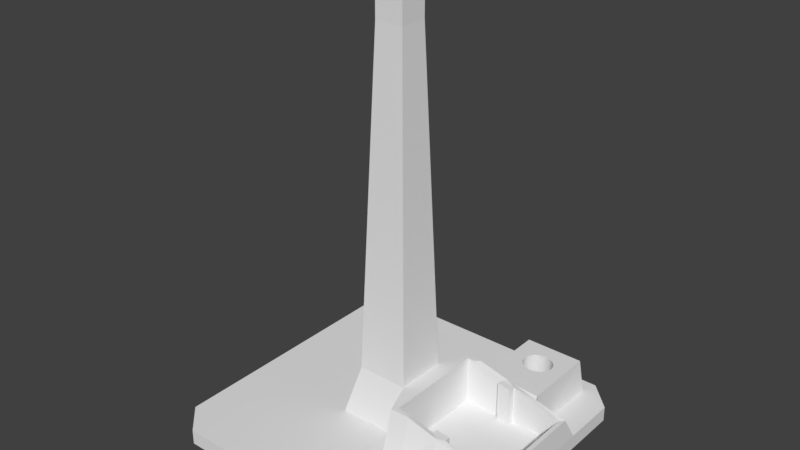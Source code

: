 # Source: figurebase.blend  (saved by Blender 2.79.0; exported with 4.5.12 LTS)
import bpy
from mathutils import Matrix  # noqa: F401  (used for matrix-valued properties, if any)

bpy.ops.wm.read_factory_settings(use_empty=True)
scene = bpy.context.scene
scene.name = 'Scene'

# ---- collections
col_collection_1 = bpy.data.collections.new('Collection 1'); scene.collection.children.link(col_collection_1)

# ---- world
world_world = bpy.data.worlds.new('World'); scene.world = world_world
world_world.color = (0.05088, 0.05088, 0.05088)
world_world.use_sun_shadow = False
world_world.sun_shadow_jitter_overblur = 0.0
world_world.cycles.sampling_method = 'MANUAL'

# ---- meshes
me_plane_003 = bpy.data.meshes.new('Plane.003')
me_plane_003.from_pydata([(-0.6109, -0.6109, 0.2483), (0.4817, -0.6109, 0.2483), (-0.6109, 0.6109, 0.2483), (0.4817, 0.6109, 0.2483), (-0.2315, -0.2315, 6.953), (0.2315, -0.2315, 6.953), (-0.2315, 0.2315, 6.953), (0.2315, 0.2315, 6.953), (-0.4213, 0.4213, 1.046), (0.4213, 0.4213, 1.046), (0.4213, -0.4213, 1.046), (-0.4213, -0.4213, 1.046), (-2.06, -2.483, 0.0), (-2.483, -2.06, 0.0), (2.483, -2.06, 0.0), (2.06, -2.483, 0.0), (-2.483, 2.06, 0.0), (-2.06, 2.483, 0.0), (2.06, 2.483, 0.0), (2.483, 2.06, 0.0), (-2.483, -2.06, 0.2483), (-2.06, -2.483, 0.2483), (-2.185, -2.185, 0.2483), (2.06, -2.483, 0.2483), (2.483, -2.06, 0.2483), (2.185, -2.185, 0.2483), (-2.06, 2.483, 0.2483), (-2.483, 2.06, 0.2483), (-2.185, 2.185, 0.2483), (2.483, 2.06, 0.2483), (2.06, 2.483, 0.2483), (2.185, 2.185, 0.2483), (-0.2319, 0.2319, 6.528), (0.2319, -0.2319, 6.528), (0.2319, 0.2319, 6.528), (-0.2319, -0.2319, 6.528), (1.974, 2.232, 0.247), (0.8901, 1.13, 0.2483), (0.8831, 2.231, 0.247), (1.952, 1.13, 0.2483), (1.913, 2.171, 0.8227), (0.9432, 1.201, 0.8227), (0.9439, 2.17, 0.8227), (1.914, 1.2, 0.8227), (0.6946, -0.8747, 0.2483), (0.8747, -0.8747, 0.2483), (0.9451, -1.185, 0.2483), (0.8198, 0.8198, 0.2483), (0.6946, 0.6946, 0.2483), (2.389, -0.8747, 0.2483), (2.389, 0.8198, 0.2483), (2.483, -1.187, 0.2483), (2.483, 1.13, 0.2483), (0.6242, -1.185, 0.2483), (0.6946, 0.8198, 0.2483), (0.6242, 1.13, 0.2483), (0.6242, -0.9451, 1.049), (0.6946, -0.8747, 1.049), (0.8747, -0.8747, 1.049), (0.9451, -0.9451, 1.049), (0.8901, 0.8901, 1.049), (0.8198, 0.8198, 1.049), (0.6946, 0.6946, 1.049), (0.6242, 0.6242, 1.049), (2.389, -0.8747, 0.6608), (2.389, 0.8198, 0.6608), (2.459, -0.9451, 0.6608), (2.459, 0.8901, 0.6608), (0.6946, 0.8198, 1.049), (0.6242, 0.8901, 1.049), (2.384, -2.102, 0.2483), (2.284, -2.143, 0.2483), (1.45, -0.9451, 0.9198), (1.955, -0.9451, 0.7903), (1.342, -0.8747, 0.2483), (1.57, -0.8747, 0.2483), (1.342, -0.8747, 0.9294), (1.57, -0.8747, 0.902), (1.458, -1.186, 0.2483), (1.97, -1.186, 0.2483), (1.571, 0.8198, 0.2483), (1.343, 0.8198, 0.2483), (1.571, 0.8198, 0.8934), (1.343, 0.8198, 0.9198), (1.936, 0.8901, 0.7903), (1.413, 0.8901, 0.9198), (1.571, 0.7238, 0.2483), (1.343, 0.7238, 0.2483), (1.571, 0.7238, 0.8934), (1.343, 0.7238, 0.9198), (1.342, -0.784, 0.2483), (1.57, -0.784, 0.2483), (1.342, -0.784, 0.9294), (1.57, -0.784, 0.902), (1.608, 1.851, 0.8217), (1.255, 1.526, 0.8217), (1.432, 1.919, 0.8217), (1.48, 1.914, 0.8217), (1.527, 1.901, 0.8217), (1.57, 1.88, 0.8217), (1.225, 1.561, 0.8217), (1.201, 1.601, 0.8217), (1.187, 1.644, 0.8217), (1.182, 1.689, 0.8217), (1.187, 1.734, 0.8217), (1.201, 1.777, 0.8217), (1.225, 1.816, 0.8217), (1.256, 1.851, 0.8217), (1.293, 1.88, 0.8217), (1.336, 1.901, 0.8217), (1.383, 1.914, 0.8217), (1.639, 1.816, 0.8217), (1.662, 1.777, 0.8217), (1.676, 1.734, 0.8217), (1.681, 1.689, 0.8217), (1.676, 1.644, 0.8217), (1.662, 1.601, 0.8217), (1.639, 1.561, 0.8217), (1.608, 1.526, 0.8217), (1.57, 1.498, 0.8217), (1.527, 1.476, 0.8217), (1.48, 1.463, 0.8217), (1.432, 1.459, 0.8217), (1.383, 1.463, 0.8217), (1.336, 1.476, 0.8217), (1.293, 1.498, 0.8217), (1.608, 1.851, 0.08151), (1.255, 1.526, 0.08151), (1.432, 1.919, 0.08151), (1.48, 1.914, 0.08151), (1.527, 1.901, 0.08151), (1.57, 1.88, 0.08151), (1.225, 1.561, 0.08151), (1.201, 1.601, 0.08151), (1.187, 1.644, 0.08151), (1.182, 1.689, 0.08151), (1.187, 1.734, 0.08151), (1.201, 1.777, 0.08151), (1.225, 1.816, 0.08151), (1.256, 1.851, 0.08151), (1.293, 1.88, 0.08151), (1.336, 1.901, 0.08151), (1.383, 1.914, 0.08151), (1.639, 1.816, 0.08151), (1.662, 1.777, 0.08151), (1.676, 1.734, 0.08151), (1.681, 1.689, 0.08151), (1.676, 1.644, 0.08151), (1.662, 1.601, 0.08151), (1.639, 1.561, 0.08151), (1.608, 1.526, 0.08151), (1.57, 1.498, 0.08151), (1.527, 1.476, 0.08151), (1.48, 1.463, 0.08151), (1.432, 1.459, 0.08151), (1.383, 1.463, 0.08151), (1.336, 1.476, 0.08151), (1.293, 1.498, 0.08151), (0.9415, 1.001, 0.8266), (1.914, 0.941, 0.8233)], [], [(12, 15, 23, 21), (31, 30, 26, 28, 2, 3, 55, 37, 38, 36), (18, 17, 26, 30), (12, 13, 16, 17, 18, 19, 14, 15), (28, 27, 20, 22, 0, 2), (14, 19, 29, 52, 51, 24), (34, 32, 6, 7), (31, 36, 39, 52, 29), (4, 5, 7, 6), (35, 33, 5, 4), (33, 34, 7, 5), (32, 35, 4, 6), (2, 0, 11, 8), (0, 1, 10, 11), (3, 2, 8, 9), (20, 21, 22), (23, 24, 70, 71, 25), (26, 27, 28), (29, 30, 31), (18, 30, 29, 19), (23, 15, 14, 24), (12, 21, 20, 13), (26, 17, 16, 27), (16, 13, 20, 27), (21, 23, 0), (8, 11, 35, 32), (10, 9, 34, 33), (11, 10, 33, 35), (9, 8, 32, 34), (36, 38, 42, 40), (40, 42, 41, 95, 100, 101, 102, 103, 104, 105, 106, 107, 108, 109, 110, 96, 97, 98, 99, 94), (41, 43, 40, 94, 111, 112, 113, 114, 115, 116, 117, 118, 119, 120, 121, 122, 123, 124, 125, 95), (39, 36, 40, 43), (38, 37, 41, 42), (0, 22, 21), (25, 46, 23), (1, 0, 23, 46, 53), (44, 48, 62, 57), (53, 46, 59, 56), (80, 50, 65, 82), (45, 74, 75, 49, 50, 80, 81, 47, 48, 44), (50, 49, 64, 65), (45, 44, 57, 58), (47, 54, 48), (73, 66, 64, 77), (57, 62, 63, 56), (56, 59, 58, 57), (60, 69, 63, 62, 68, 61), (1, 53, 56), (79, 51, 66, 73), (54, 47, 61, 68), (51, 52, 67, 66), (48, 54, 68, 62), (39, 43, 159), (37, 55, 69, 60, 158), (1, 56, 10), (74, 45, 58, 76), (64, 66, 67, 65), (83, 85, 60, 61), (71, 78, 46, 25), (3, 69, 55), (3, 9, 69), (10, 56, 63, 69, 9), (24, 51, 79, 70), (70, 79, 78, 71), (49, 75, 77, 64), (76, 77, 93, 92), (46, 78, 72, 59), (78, 79, 73, 72), (59, 72, 76, 58), (72, 73, 77, 76), (65, 67, 84, 82), (82, 84, 85, 83), (52, 39, 159, 84, 67), (47, 81, 83, 61), (80, 82, 88, 86), (87, 86, 88, 89), (82, 83, 89, 88), (81, 80, 86, 87), (83, 81, 87, 89), (91, 90, 92, 93), (75, 74, 90, 91), (77, 75, 91, 93), (74, 76, 92, 90), (107, 106, 138, 139), (119, 118, 150, 151), (126, 131, 130, 129, 128, 142, 141, 140, 139, 138, 137, 136, 135, 134, 133, 132, 127), (127, 157, 156, 155, 154, 153, 152, 151, 150, 149, 148, 147, 146, 145, 144, 143, 126), (120, 119, 151, 152), (108, 107, 139, 140), (121, 120, 152, 153), (109, 108, 140, 141), (97, 96, 128, 129), (122, 121, 153, 154), (110, 109, 141, 142), (98, 97, 129, 130), (123, 122, 154, 155), (96, 110, 142, 128), (99, 98, 130, 131), (124, 123, 155, 156), (111, 94, 126, 143), (94, 99, 131, 126), (125, 124, 156, 157), (112, 111, 143, 144), (100, 95, 127, 132), (95, 125, 157, 127), (113, 112, 144, 145), (101, 100, 132, 133), (114, 113, 145, 146), (102, 101, 133, 134), (115, 114, 146, 147), (103, 102, 134, 135), (116, 115, 147, 148), (104, 103, 135, 136), (117, 116, 148, 149), (105, 104, 136, 137), (118, 117, 149, 150), (106, 105, 137, 138), (41, 158, 159, 43), (60, 84, 159, 158)])
me_plane_003.use_remesh_preserve_volume = False
me_plane_003.use_remesh_preserve_attributes = False
me_plane_003.use_mirror_vertex_groups = False
me_plane_003.update()

# ---- objects
ob_base = bpy.data.objects.new('base', me_plane_003)

# ---- transforms, parenting, visibility, modifiers, constraints
ob_base.location = (0.0, 0.0, 0.0)
ob_base.scale = (0.5, 0.5, 0.5)
ob_base.lineart.crease_threshold = 0.0

# ---- collection membership
col_collection_1.objects.link(ob_base)

# ---- scene / render settings (as saved in the file)
scene.frame_start = 1; scene.frame_end = 250; scene.frame_set(1)
scene.render.engine = 'BLENDER_EEVEE_NEXT'
scene.render.resolution_percentage = 50
scene.render.dither_intensity = 0.0
scene.cycles.use_denoising = False
scene.cycles.samples = 128
scene.cycles.sampling_pattern = 'TABULATED_SOBOL'
scene.cycles.use_adaptive_sampling = False
scene.cycles.use_light_tree = False
scene.cycles.blur_glossy = 0.0
scene.cycles.sample_clamp_indirect = 0.0
scene.view_settings.view_transform = 'Standard'
bpy.context.view_layer.update()

# ---- added for rendering (the .blend has no active camera and no usable light): camera, sun
cam_auto = bpy.data.cameras.new('AutoCamera')
cam_auto.lens = 50.0
cam_auto.sensor_width = 36.0
cam_auto.clip_end = 1000.0
ob_auto_camera = bpy.data.objects.new('AutoCamera', cam_auto)
scene.collection.objects.link(ob_auto_camera)
ob_auto_camera.location = (4.57178, -5.48613, 5.3956)
ob_auto_camera.rotation_euler = (1.09748, -7.21219e-08, 0.694738)
scene.camera = ob_auto_camera
light_auto_sun = bpy.data.lights.new('AutoSun', 'SUN')
light_auto_sun.energy = 3.0
light_auto_sun.angle = 0.0523599
ob_auto_sun = bpy.data.objects.new('AutoSun', light_auto_sun)
scene.collection.objects.link(ob_auto_sun)
ob_auto_sun.rotation_euler = (0.872665, 0.174533, 0.523599)
bpy.context.view_layer.update()
